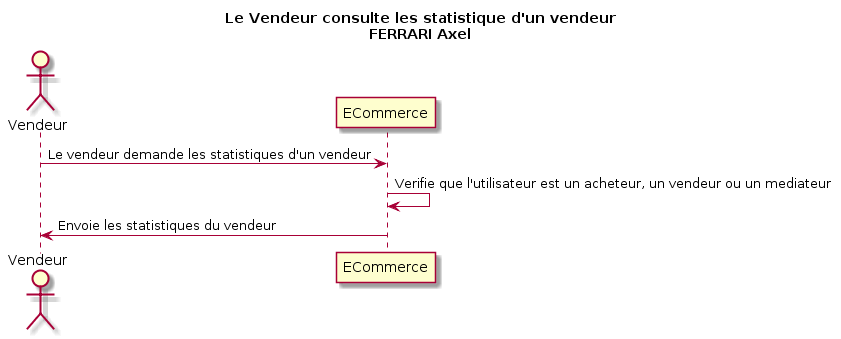

The diagram above was rendered by PlantUML. Its source (embedded in the PNG):
@startuml
title Le Vendeur consulte les statistique d'un vendeur\nFERRARI Axel 

actor Vendeur as v
participant ECommerce as e

v -> e: Le vendeur demande les statistiques d'un vendeur
e -> e: Verifie que l'utilisateur est un acheteur, un vendeur ou un mediateur
v <- e: Envoie les statistiques du vendeur
@enduml